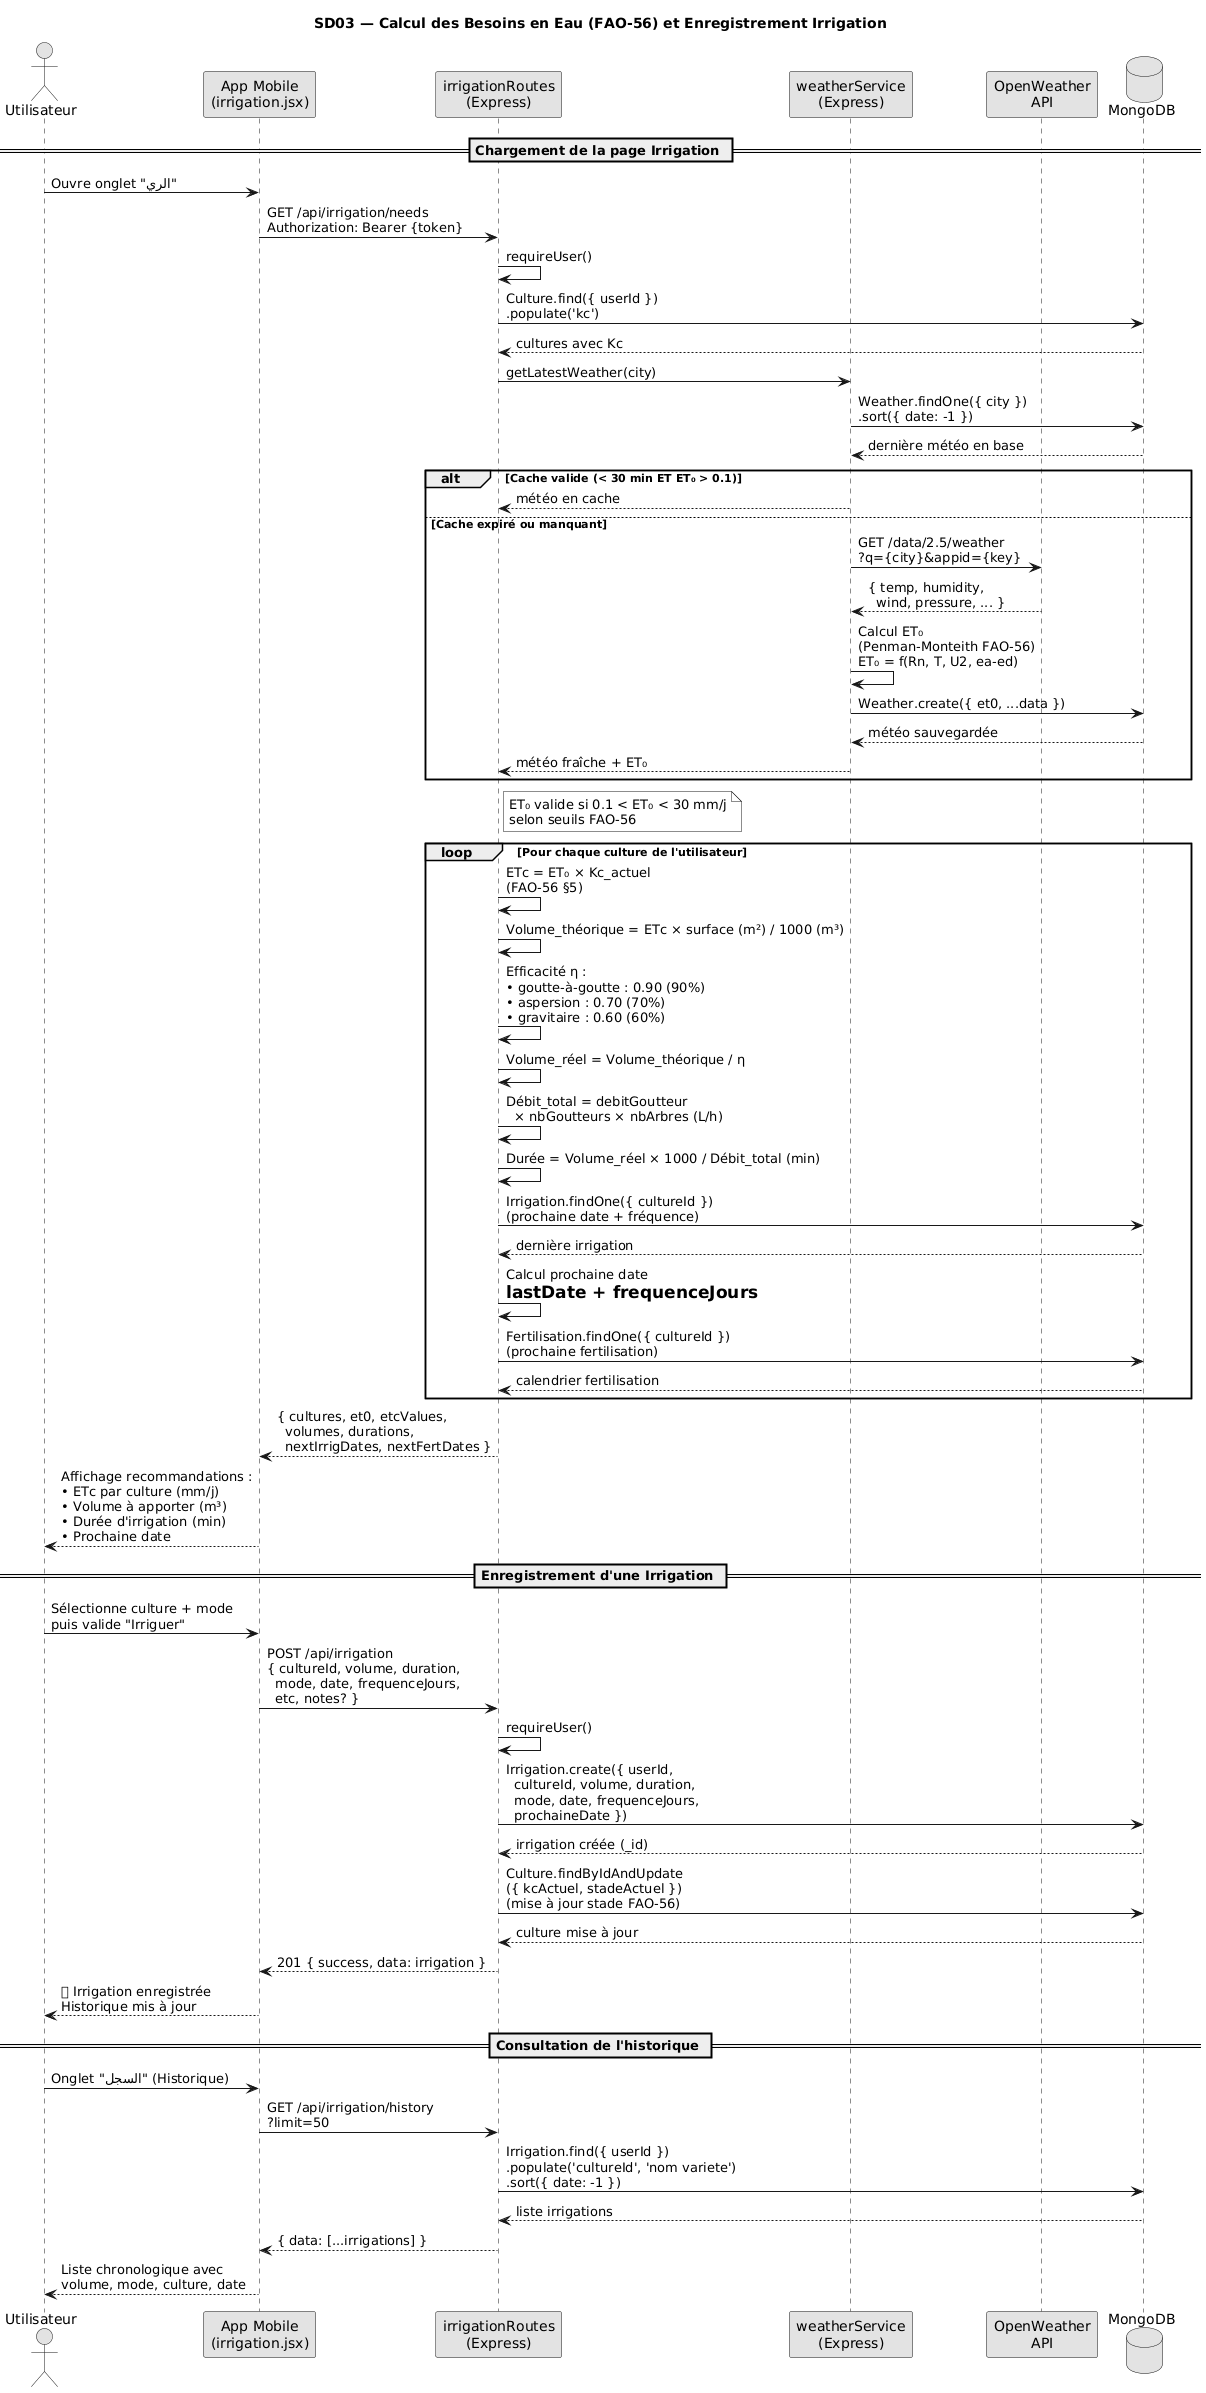

The diagram above was rendered by PlantUML. Its source (embedded in the PNG):
@startuml
skinparam monochrome true
skinparam shadowing false
title SD03 — Calcul des Besoins en Eau (FAO-56) et Enregistrement Irrigation

actor "Utilisateur" as U
participant "App Mobile\n(irrigation.jsx)" as App
participant "irrigationRoutes\n(Express)" as API
participant "weatherService\n(Express)" as WS
participant "OpenWeather\nAPI" as OW
database "MongoDB" as DB

== Chargement de la page Irrigation ==

U -> App : Ouvre onglet "الري"
App -> API : GET /api/irrigation/needs\nAuthorization: Bearer {token}
API -> API : requireUser()
API -> DB : Culture.find({ userId })\n.populate('kc')
DB --> API : cultures avec Kc

' ── Météo avec cache 30 min ──
API -> WS : getLatestWeather(city)
WS -> DB : Weather.findOne({ city })\n.sort({ date: -1 })
DB --> WS : dernière météo en base

alt Cache valide (< 30 min ET ET₀ > 0.1)
  WS --> API : météo en cache
else Cache expiré ou manquant
  WS -> OW : GET /data/2.5/weather\n?q={city}&appid={key}
  OW --> WS : { temp, humidity,\n  wind, pressure, ... }
  WS -> WS : Calcul ET₀\n(Penman-Monteith FAO-56)\nET₀ = f(Rn, T, U2, ea-ed)
  WS -> DB : Weather.create({ et0, ...data })
  DB --> WS : météo sauvegardée
  WS --> API : météo fraîche + ET₀
end

note right of API
  ET₀ valide si 0.1 < ET₀ < 30 mm/j
  selon seuils FAO-56
end note

' ── Calcul ETc par culture ──
loop Pour chaque culture de l'utilisateur
  API -> API : ETc = ET₀ × Kc_actuel\n(FAO-56 §5)
  API -> API : Volume_théorique = ETc × surface (m²) / 1000 (m³)
  API -> API : Efficacité η :\n• goutte-à-goutte : 0.90 (90%)\n• aspersion : 0.70 (70%)\n• gravitaire : 0.60 (60%)
  API -> API : Volume_réel = Volume_théorique / η
  API -> API : Débit_total = debitGoutteur\n  × nbGoutteurs × nbArbres (L/h)
  API -> API : Durée = Volume_réel × 1000 / Débit_total (min)
  API -> DB : Irrigation.findOne({ cultureId })\n(prochaine date + fréquence)
  DB --> API : dernière irrigation
  API -> API : Calcul prochaine date\n= lastDate + frequenceJours
  API -> DB : Fertilisation.findOne({ cultureId })\n(prochaine fertilisation)
  DB --> API : calendrier fertilisation
end

API --> App : { cultures, et0, etcValues,\n  volumes, durations,\n  nextIrrigDates, nextFertDates }
App --> U : Affichage recommandations :\n• ETc par culture (mm/j)\n• Volume à apporter (m³)\n• Durée d'irrigation (min)\n• Prochaine date

== Enregistrement d'une Irrigation ==

U -> App : Sélectionne culture + mode\npuis valide "Irriguer"
App -> API : POST /api/irrigation\n{ cultureId, volume, duration,\n  mode, date, frequenceJours,\n  etc, notes? }
API -> API : requireUser()
API -> DB : Irrigation.create({ userId,\n  cultureId, volume, duration,\n  mode, date, frequenceJours,\n  prochaineDate })
DB --> API : irrigation créée (_id)
API -> DB : Culture.findByIdAndUpdate\n({ kcActuel, stadeActuel })\n(mise à jour stade FAO-56)
DB --> API : culture mise à jour
API --> App : 201 { success, data: irrigation }
App --> U : ✅ Irrigation enregistrée\nHistorique mis à jour

== Consultation de l'historique ==

U -> App : Onglet "السجل" (Historique)
App -> API : GET /api/irrigation/history\n?limit=50
API -> DB : Irrigation.find({ userId })\n.populate('cultureId', 'nom variete')\n.sort({ date: -1 })
DB --> API : liste irrigations
API --> App : { data: [...irrigations] }
App --> U : Liste chronologique avec\nvolume, mode, culture, date
@enduml